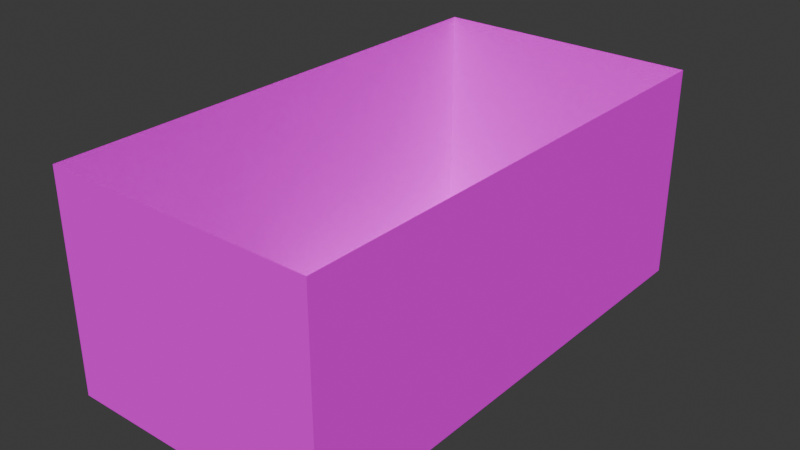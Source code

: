 # Source: end.blend  (saved by Blender 4.5.88; exported with 4.5.12 LTS)
import bpy
from mathutils import Matrix  # noqa: F401  (used for matrix-valued properties, if any)

bpy.ops.wm.read_factory_settings(use_empty=True)
scene = bpy.context.scene
scene.name = 'Scene'

# ---- collections
col_collection = bpy.data.collections.new('Collection'); scene.collection.children.link(col_collection)

# ---- images (referenced by path relative to the original .blend; pixels are not part of the script)
import os
ASSET_DIR = os.environ.get("B2B_ASSET_DIR", "")  # directory of the original .blend (textures are referenced by path, not embedded)
HERE = os.path.dirname(os.path.abspath(__file__))  # packed textures are extracted next to this script under _unpacked/

def load_image(name, relpath, width, height, colorspace="sRGB"):
    """Load a texture the original file referenced (path relative to the .blend, or extracted next to this script)."""
    p = next((c for c in (os.path.join(HERE, relpath), os.path.join(ASSET_DIR, relpath)) if relpath and os.path.exists(c)), "")
    if p:
        img = bpy.data.images.load(p, check_existing=True)
        img.name = name
    else:  # same state as the original file: an image datablock whose file is absent (Cycles renders it pink)
        img = bpy.data.images.new(name, width, height)
        img.source = "FILE"
        img.filepath = "//" + (relpath or name)
    img.colorspace_settings.name = colorspace
    return img
img_wall_png = load_image('wall.png', 'wall.png', 1024, 1024, 'sRGB')
img_floor_png = load_image('floor.png', 'floor.png', 1024, 1024, 'sRGB')
img_fin_png = load_image('fin.png', 'fin.png', 1024, 1024, 'sRGB')

# ---- materials (node trees are filled in below, after node groups)
mat_wall = bpy.data.materials.new('Wall')
mat_wall.use_backface_culling = True
mat_floor = bpy.data.materials.new('Floor')
mat_fin = bpy.data.materials.new('Fin')

# ---- material node trees
mat_wall.use_nodes = True; mat_wall.node_tree.nodes.clear()
_N = mat_wall.node_tree.nodes; _L = mat_wall.node_tree.links
n0 = _N.new('ShaderNodeBsdfPrincipled'); n0.name = 'Principled BSDF'; n0.location = (-200, 100)
n0.inputs[2].default_value = 1.0
n0.inputs[13].default_value = 0.0
n1 = _N.new('ShaderNodeOutputMaterial'); n1.name = 'Material Output'; n1.location = (200, 100)
n2 = _N.new('ShaderNodeTexImage'); n2.name = 'Image Texture'; n2.location = (-490, 80)
n2.image = img_wall_png
n2.interpolation = 'Closest'
_L.new(n0.outputs[0], n1.inputs[0])
_L.new(n2.outputs[0], n0.inputs[0])
n1.is_active_output = True
mat_floor.use_nodes = True; mat_floor.node_tree.nodes.clear()
_N = mat_floor.node_tree.nodes; _L = mat_floor.node_tree.links
n0 = _N.new('ShaderNodeBsdfPrincipled'); n0.name = 'Principled BSDF'; n0.location = (-200, 100)
n0.inputs[2].default_value = 1.0
n0.inputs[13].default_value = 0.0
n1 = _N.new('ShaderNodeOutputMaterial'); n1.name = 'Material Output'; n1.location = (200, 100)
n2 = _N.new('ShaderNodeTexImage'); n2.name = 'Image Texture'; n2.location = (-490, 80)
n2.image = img_floor_png
n2.interpolation = 'Closest'
_L.new(n0.outputs[0], n1.inputs[0])
_L.new(n2.outputs[0], n0.inputs[0])
n1.is_active_output = True
mat_fin.use_nodes = True; mat_fin.node_tree.nodes.clear()
_N = mat_fin.node_tree.nodes; _L = mat_fin.node_tree.links
n0 = _N.new('ShaderNodeBsdfPrincipled'); n0.name = 'Principled BSDF'; n0.location = (-200, 100)
n0.inputs[2].default_value = 1.0
n0.inputs[13].default_value = 0.0
n1 = _N.new('ShaderNodeOutputMaterial'); n1.name = 'Material Output'; n1.location = (200, 100)
n2 = _N.new('ShaderNodeTexImage'); n2.name = 'Image Texture'; n2.location = (-490, 80)
n2.image = img_fin_png
n2.interpolation = 'Closest'
_L.new(n0.outputs[0], n1.inputs[0])
_L.new(n2.outputs[0], n0.inputs[0])
n1.is_active_output = True

# ---- world
world_world = bpy.data.worlds.new('World'); scene.world = world_world
world_world.use_nodes = True; world_world.node_tree.nodes.clear()
_N = world_world.node_tree.nodes; _L = world_world.node_tree.links
n0 = _N.new('ShaderNodeOutputWorld'); n0.name = 'World Output'; n0.location = (200, 100)
n1 = _N.new('ShaderNodeBackground'); n1.name = 'Background'; n1.location = (-200, 100)
n1.inputs[0].default_value = (0.05088, 0.05088, 0.05088, 1.0)
_L.new(n1.outputs[0], n0.inputs[0])
n0.is_active_output = True
world_world.color = (0.05088, 0.05088, 0.05088)
world_world.sun_shadow_jitter_overblur = 0.0

# ---- meshes
me_plane_023 = bpy.data.meshes.new('Plane.023')
me_plane_023.from_pydata([(-1.0, -1.0, 0.0), (1.0, -1.0, 0.0), (-1.0, 1.0, 0.0), (1.0, 1.0, 0.0), (-1.0, 1.0, -4.0), (-1.0, -1.0, -4.0), (1.0, -1.0, -4.0), (1.0, 1.0, -4.0), (-1.0, -0.0002728, 0.0), (-1.0, -0.0002728, -4.0), (1.0, 0.0, 0.0), (1.0, 0.0, -4.0), (-1.0, -0.5001, 0.0), (0.0, -1.0, 0.0), (1.0, 0.5, 0.0), (0.0, 1.0, 0.0), (-1.0, -0.5001, -4.0), (0.0, -1.0, -4.0), (1.0, 0.5, -4.0), (0.0, 1.0, -4.0), (-1.0, 1.0, -2.0), (1.0, 1.0, -2.0), (1.0, -1.0, -2.0), (-1.0, -1.0, -2.0), (-1.0, 0.4999, 0.0), (-1.0, 0.4999, -4.0), (-1.0, -0.0002728, -2.0), (1.0, -0.5, 0.0), (1.0, -0.5, -4.0), (1.0, 0.0, -2.0), (1.0, -0.5, -2.0), (-1.0, 0.4999, -2.0), (-1.0, -0.5001, -2.0), (1.0, 0.5, -2.0), (0.0, -1.0, -2.0), (0.0, 1.0, -2.0), (-1.0, -0.7501, 0.0), (0.5, -1.0, 0.0), (1.0, 0.75, 0.0), (-0.5, 1.0, 0.0), (-1.0, -0.7501, -4.0), (0.5, -1.0, -4.0), (1.0, 0.75, -4.0), (-0.5, 1.0, -4.0), (-1.0, 1.0, -3.0), (1.0, 1.0, -1.0), (1.0, -1.0, -3.0), (-1.0, -1.0, -1.0), (-1.0, 0.2498, 0.0), (-1.0, 0.2498, -4.0), (-1.0, -0.0002728, -3.0), (1.0, -0.25, 0.0), (1.0, -0.25, -4.0), (1.0, 0.0, -3.0), (-1.0, -0.2502, 0.0), (-0.5, -1.0, 0.0), (1.0, 0.25, 0.0), (0.5, 1.0, 0.0), (-1.0, -0.2502, -4.0), (-0.5, -1.0, -4.0), (1.0, 0.25, -4.0), (0.5, 1.0, -4.0), (-1.0, 1.0, -1.0), (1.0, 1.0, -3.0), (1.0, -1.0, -1.0), (-1.0, -1.0, -3.0), (-1.0, 0.7499, 0.0), (-1.0, 0.7499, -4.0), (-1.0, -0.0002728, -1.0), (1.0, -0.75, 0.0), (1.0, -0.75, -4.0), (1.0, 0.0, -1.0), (1.0, -0.5, -3.0), (1.0, -0.5, -1.0), (1.0, -0.75, -2.0), (1.0, -0.25, -2.0), (-1.0, 0.4999, -3.0), (-1.0, 0.4999, -1.0), (-1.0, 0.7499, -2.0), (-1.0, 0.2498, -2.0), (-1.0, -0.5001, -3.0), (-1.0, -0.5001, -1.0), (-1.0, -0.2502, -2.0), (-1.0, -0.7501, -2.0), (1.0, 0.5, -3.0), (1.0, 0.5, -1.0), (1.0, 0.25, -2.0), (1.0, 0.75, -2.0), (0.0, -1.0, -3.0), (0.0, -1.0, -1.0), (-0.5, -1.0, -2.0), (0.5, -1.0, -2.0), (0.0, 1.0, -3.0), (0.0, 1.0, -1.0), (0.5, 1.0, -2.0), (-0.5, 1.0, -2.0), (-0.5, 1.0, -1.0), (0.5, 1.0, -1.0), (0.5, 1.0, -3.0), (0.5, -1.0, -1.0), (-0.5, -1.0, -1.0), (-0.5, -1.0, -3.0), (1.0, 0.75, -1.0), (1.0, 0.25, -1.0), (1.0, 0.25, -3.0), (-1.0, -0.7501, -1.0), (-1.0, -0.2502, -1.0), (-1.0, -0.2502, -3.0), (-1.0, 0.2498, -1.0), (-1.0, 0.7499, -1.0), (-1.0, 0.7499, -3.0), (1.0, -0.25, -1.0), (1.0, -0.75, -1.0), (1.0, -0.75, -3.0), (1.0, -0.25, -3.0), (-1.0, 0.2498, -3.0), (-1.0, -0.7501, -3.0), (1.0, 0.75, -3.0), (0.5, -1.0, -3.0), (-0.5, 1.0, -3.0)], [], [(119, 44, 4, 43), (118, 46, 6, 41), (117, 63, 7, 42), (116, 65, 5, 40), (115, 50, 9, 49), (114, 53, 11, 52), (113, 72, 28, 70), (112, 73, 30, 74), (111, 71, 29, 75), (110, 76, 25, 67), (109, 77, 31, 78), (108, 68, 26, 79), (107, 80, 16, 58), (106, 81, 32, 82), (105, 47, 23, 83), (104, 84, 18, 60), (103, 85, 33, 86), (102, 45, 21, 87), (101, 88, 17, 59), (100, 89, 34, 90), (99, 64, 22, 91), (98, 92, 19, 61), (97, 93, 35, 94), (96, 62, 20, 95), (93, 96, 95, 35), (15, 39, 96, 93), (39, 2, 62, 96), (45, 97, 94, 21), (3, 57, 97, 45), (57, 15, 93, 97), (63, 98, 61, 7), (21, 94, 98, 63), (94, 35, 92, 98), (89, 99, 91, 34), (13, 37, 99, 89), (37, 1, 64, 99), (47, 100, 90, 23), (0, 55, 100, 47), (55, 13, 89, 100), (65, 101, 59, 5), (23, 90, 101, 65), (90, 34, 88, 101), (85, 102, 87, 33), (14, 38, 102, 85), (38, 3, 45, 102), (71, 103, 86, 29), (10, 56, 103, 71), (56, 14, 85, 103), (53, 104, 60, 11), (29, 86, 104, 53), (86, 33, 84, 104), (81, 105, 83, 32), (12, 36, 105, 81), (36, 0, 47, 105), (68, 106, 82, 26), (8, 54, 106, 68), (54, 12, 81, 106), (50, 107, 58, 9), (26, 82, 107, 50), (82, 32, 80, 107), (77, 108, 79, 31), (24, 48, 108, 77), (48, 8, 68, 108), (62, 109, 78, 20), (2, 66, 109, 62), (66, 24, 77, 109), (44, 110, 67, 4), (20, 78, 110, 44), (78, 31, 76, 110), (73, 111, 75, 30), (27, 51, 111, 73), (51, 10, 71, 111), (64, 112, 74, 22), (1, 69, 112, 64), (69, 27, 73, 112), (46, 113, 70, 6), (22, 74, 113, 46), (74, 30, 72, 113), (72, 114, 52, 28), (30, 75, 114, 72), (75, 29, 53, 114), (76, 115, 49, 25), (31, 79, 115, 76), (79, 26, 50, 115), (80, 116, 40, 16), (32, 83, 116, 80), (83, 23, 65, 116), (84, 117, 42, 18), (33, 87, 117, 84), (87, 21, 63, 117), (88, 118, 41, 17), (34, 91, 118, 88), (91, 22, 46, 118), (92, 119, 43, 19), (35, 95, 119, 92), (95, 20, 44, 119)])
_uv = me_plane_023.uv_layers.new(name='UVMap')
_uv.uv.foreach_set('vector', [0.75, 0.75, 1.0, 0.75, 1.0, 1.0, 0.75, 1.0, 0.75, 0.75, 1.0, 0.75, 1.0, 1.0, 0.75, 1.0, 0.75, 0.75, 1.0, 0.75, 1.0, 1.0, 0.75, 1.0, 0.75, 0.75, 1.0, 0.75, 1.0, 1.0, 0.75, 1.0, 0.75, 0.75, 1.0, 0.75, 1.0, 1.0, 0.75, 1.0, 0.75, 0.75, 1.0, 0.75, 1.0, 1.0, 0.75, 1.0, 0.25, 0.75, 0.5, 0.75, 0.5, 1.0, 0.25, 1.0, 0.25, 0.25, 0.5, 0.25, 0.5, 0.5, 0.25, 0.5, 0.75, 0.25, 1.0, 0.25, 1.0, 0.5, 0.75, 0.5, 0.25, 0.75, 0.5, 0.75, 0.5, 1.0, 0.25, 1.0, 0.25, 0.25, 0.5, 0.25, 0.5, 0.5, 0.25, 0.5, 0.75, 0.25, 1.0, 0.25, 1.0, 0.5, 0.75, 0.5, 0.25, 0.75, 0.5, 0.75, 0.5, 1.0, 0.25, 1.0, 0.25, 0.25, 0.5, 0.25, 0.5, 0.5, 0.25, 0.5, 0.75, 0.25, 1.0, 0.25, 1.0, 0.5, 0.75, 0.5, 0.25, 0.75, 0.5, 0.75, 0.5, 1.0, 0.25, 1.0, 0.25, 0.25, 0.5, 0.25, 0.5, 0.5, 0.25, 0.5, 0.75, 0.25, 1.0, 0.25, 1.0, 0.5, 0.75, 0.5, 0.25, 0.75, 0.5, 0.75, 0.5, 1.0, 0.25, 1.0, 0.25, 0.25, 0.5, 0.25, 0.5, 0.5, 0.25, 0.5, 0.75, 0.25, 1.0, 0.25, 1.0, 0.5, 0.75, 0.5, 0.25, 0.75, 0.5, 0.75, 0.5, 1.0, 0.25, 1.0, 0.25, 0.25, 0.5, 0.25, 0.5, 0.5, 0.25, 0.5, 0.75, 0.25, 1.0, 0.25, 1.0, 0.5, 0.75, 0.5, 0.5, 0.25, 0.75, 0.25, 0.75, 0.5, 0.5, 0.5, 0.5, 0.0, 0.75, 0.0, 0.75, 0.25, 0.5, 0.25, 0.75, 0.0, 1.0, 0.0, 1.0, 0.25, 0.75, 0.25, 0.0, 0.25, 0.25, 0.25, 0.25, 0.5, 0.0, 0.5, 0.0, 0.0, 0.25, 0.0, 0.25, 0.25, 0.0, 0.25, 0.25, 0.0, 0.5, 0.0, 0.5, 0.25, 0.25, 0.25, 0.0, 0.75, 0.25, 0.75, 0.25, 1.0, 0.0, 1.0, 0.0, 0.5, 0.25, 0.5, 0.25, 0.75, 0.0, 0.75, 0.25, 0.5, 0.5, 0.5, 0.5, 0.75, 0.25, 0.75, 0.5, 0.25, 0.75, 0.25, 0.75, 0.5, 0.5, 0.5, 0.5, 0.0, 0.75, 0.0, 0.75, 0.25, 0.5, 0.25, 0.75, 0.0, 1.0, 0.0, 1.0, 0.25, 0.75, 0.25, 0.0, 0.25, 0.25, 0.25, 0.25, 0.5, 0.0, 0.5, 0.0, 0.0, 0.25, 0.0, 0.25, 0.25, 0.0, 0.25, 0.25, 0.0, 0.5, 0.0, 0.5, 0.25, 0.25, 0.25, 0.0, 0.75, 0.25, 0.75, 0.25, 1.0, 0.0, 1.0, 0.0, 0.5, 0.25, 0.5, 0.25, 0.75, 0.0, 0.75, 0.25, 0.5, 0.5, 0.5, 0.5, 0.75, 0.25, 0.75, 0.5, 0.25, 0.75, 0.25, 0.75, 0.5, 0.5, 0.5, 0.5, 0.0, 0.75, 0.0, 0.75, 0.25, 0.5, 0.25, 0.75, 0.0, 1.0, 0.0, 1.0, 0.25, 0.75, 0.25, 0.0, 0.25, 0.25, 0.25, 0.25, 0.5, 0.0, 0.5, 0.0, 0.0, 0.25, 0.0, 0.25, 0.25, 0.0, 0.25, 0.25, 0.0, 0.5, 0.0, 0.5, 0.25, 0.25, 0.25, 0.0, 0.75, 0.25, 0.75, 0.25, 1.0, 0.0, 1.0, 0.0, 0.5, 0.25, 0.5, 0.25, 0.75, 0.0, 0.75, 0.25, 0.5, 0.5, 0.5, 0.5, 0.75, 0.25, 0.75, 0.5, 0.25, 0.75, 0.25, 0.75, 0.5, 0.5, 0.5, 0.5, 0.0, 0.75, 0.0, 0.75, 0.25, 0.5, 0.25, 0.75, 0.0, 1.0, 0.0, 1.0, 0.25, 0.75, 0.25, 0.0, 0.25, 0.25, 0.25, 0.25, 0.5, 0.0, 0.5, 0.0, 0.0, 0.25, 0.0, 0.25, 0.25, 0.0, 0.25, 0.25, 0.0, 0.5, 0.0, 0.5, 0.25, 0.25, 0.25, 0.0, 0.75, 0.25, 0.75, 0.25, 1.0, 0.0, 1.0, 0.0, 0.5, 0.25, 0.5, 0.25, 0.75, 0.0, 0.75, 0.25, 0.5, 0.5, 0.5, 0.5, 0.75, 0.25, 0.75, 0.5, 0.25, 0.75, 0.25, 0.75, 0.5, 0.5, 0.5, 0.5, 0.0, 0.75, 0.0, 0.75, 0.25, 0.5, 0.25, 0.75, 0.0, 1.0, 0.0, 1.0, 0.25, 0.75, 0.25, 0.0, 0.25, 0.25, 0.25, 0.25, 0.5, 0.0, 0.5, 0.0, 0.0, 0.25, 0.0, 0.25, 0.25, 0.0, 0.25, 0.25, 0.0, 0.5, 0.0, 0.5, 0.25, 0.25, 0.25, 0.0, 0.75, 0.25, 0.75, 0.25, 1.0, 0.0, 1.0, 0.0, 0.5, 0.25, 0.5, 0.25, 0.75, 0.0, 0.75, 0.25, 0.5, 0.5, 0.5, 0.5, 0.75, 0.25, 0.75, 0.5, 0.25, 0.75, 0.25, 0.75, 0.5, 0.5, 0.5, 0.5, 0.0, 0.75, 0.0, 0.75, 0.25, 0.5, 0.25, 0.75, 0.0, 1.0, 0.0, 1.0, 0.25, 0.75, 0.25, 0.0, 0.25, 0.25, 0.25, 0.25, 0.5, 0.0, 0.5, 0.0, 0.0, 0.25, 0.0, 0.25, 0.25, 0.0, 0.25, 0.25, 0.0, 0.5, 0.0, 0.5, 0.25, 0.25, 0.25, 0.0, 0.75, 0.25, 0.75, 0.25, 1.0, 0.0, 1.0, 0.0, 0.5, 0.25, 0.5, 0.25, 0.75, 0.0, 0.75, 0.25, 0.5, 0.5, 0.5, 0.5, 0.75, 0.25, 0.75, 0.5, 0.75, 0.75, 0.75, 0.75, 1.0, 0.5, 1.0, 0.5, 0.5, 0.75, 0.5, 0.75, 0.75, 0.5, 0.75, 0.75, 0.5, 1.0, 0.5, 1.0, 0.75, 0.75, 0.75, 0.5, 0.75, 0.75, 0.75, 0.75, 1.0, 0.5, 1.0, 0.5, 0.5, 0.75, 0.5, 0.75, 0.75, 0.5, 0.75, 0.75, 0.5, 1.0, 0.5, 1.0, 0.75, 0.75, 0.75, 0.5, 0.75, 0.75, 0.75, 0.75, 1.0, 0.5, 1.0, 0.5, 0.5, 0.75, 0.5, 0.75, 0.75, 0.5, 0.75, 0.75, 0.5, 1.0, 0.5, 1.0, 0.75, 0.75, 0.75, 0.5, 0.75, 0.75, 0.75, 0.75, 1.0, 0.5, 1.0, 0.5, 0.5, 0.75, 0.5, 0.75, 0.75, 0.5, 0.75, 0.75, 0.5, 1.0, 0.5, 1.0, 0.75, 0.75, 0.75, 0.5, 0.75, 0.75, 0.75, 0.75, 1.0, 0.5, 1.0, 0.5, 0.5, 0.75, 0.5, 0.75, 0.75, 0.5, 0.75, 0.75, 0.5, 1.0, 0.5, 1.0, 0.75, 0.75, 0.75, 0.5, 0.75, 0.75, 0.75, 0.75, 1.0, 0.5, 1.0, 0.5, 0.5, 0.75, 0.5, 0.75, 0.75, 0.5, 0.75, 0.75, 0.5, 1.0, 0.5, 1.0, 0.75, 0.75, 0.75])
me_plane_023.materials.append(mat_wall)
me_plane_023.update()
me_plane_001 = bpy.data.meshes.new('Plane.001')
me_plane_001.from_pydata([(-1.0, 1.0, -4.0), (-1.0, -1.0, -4.0), (1.0, -1.0, -4.0), (1.0, 1.0, -4.0), (-1.0, -0.0002728, -4.0), (1.0, 0.0, -4.0), (-1.0, 0.4999, -4.0), (0.0, -0.0001364, -4.0), (1.0, 0.5, -4.0), (0.0, 1.0, -4.0), (1.0, -0.5, -4.0), (-1.0, -0.5001, -4.0), (0.0, -1.0, -4.0), (0.0, -0.5001, -4.0), (0.0, 0.4999, -4.0), (-1.0, 0.2498, -4.0), (0.5, -6.821e-05, -4.0), (1.0, 0.75, -4.0), (-0.5, 1.0, -4.0), (1.0, -0.25, -4.0), (-1.0, -0.7501, -4.0), (0.5, -1.0, -4.0), (-1.0, 0.7499, -4.0), (-0.5, -0.0002046, -4.0), (1.0, 0.25, -4.0), (0.5, 1.0, -4.0), (1.0, -0.75, -4.0), (-1.0, -0.2502, -4.0), (-0.5, -1.0, -4.0), (-0.5, -0.5001, -4.0), (0.5, -0.5, -4.0), (0.0, -0.75, -4.0), (0.0, -0.2501, -4.0), (0.5, 0.5, -4.0), (-0.5, 0.4999, -4.0), (0.0, 0.75, -4.0), (0.0, 0.2499, -4.0), (-0.5, 0.2498, -4.0), (-0.5, 0.7499, -4.0), (0.5, 0.75, -4.0), (0.5, -0.2501, -4.0), (0.5, -0.75, -4.0), (-0.5, -0.7501, -4.0), (-0.5, -0.2502, -4.0), (0.5, 0.2499, -4.0)], [], [(44, 16, 5, 24), (43, 23, 4, 27), (42, 29, 11, 20), (41, 30, 13, 31), (40, 16, 7, 32), (39, 33, 8, 17), (38, 34, 14, 35), (37, 23, 7, 36), (34, 37, 36, 14), (6, 15, 37, 34), (15, 4, 23, 37), (18, 38, 35, 9), (0, 22, 38, 18), (22, 6, 34, 38), (25, 39, 17, 3), (9, 35, 39, 25), (35, 14, 33, 39), (30, 40, 32, 13), (10, 19, 40, 30), (19, 5, 16, 40), (21, 41, 31, 12), (2, 26, 41, 21), (26, 10, 30, 41), (28, 42, 20, 1), (12, 31, 42, 28), (31, 13, 29, 42), (29, 43, 27, 11), (13, 32, 43, 29), (32, 7, 23, 43), (33, 44, 24, 8), (14, 36, 44, 33), (36, 7, 16, 44)])
_uv = me_plane_001.uv_layers.new(name='UVMap')
_uv.uv.foreach_set('vector', [0.5, 0.5, -8.535e-05, 0.5, -1.74e-05, 0.0, 0.5001, -2.98e-08, 0.5, 0.5, -8.535e-05, 0.5, -1.74e-05, 0.0, 0.5001, -2.98e-08, 0.5, 0.5, -8.535e-05, 0.5, -1.74e-05, 0.0, 0.5001, -2.98e-08, 0.5, 0.5, -8.535e-05, 0.5, -1.74e-05, 0.0, 0.5001, -2.98e-08, 0.5, 0.5, -8.535e-05, 0.5, -1.74e-05, 0.0, 0.5001, -2.98e-08, 0.5, 0.5, -8.535e-05, 0.5, -1.74e-05, 0.0, 0.5001, -2.98e-08, 0.5, 0.5, -8.535e-05, 0.5, -1.74e-05, 0.0, 0.5001, -2.98e-08, 0.5, 0.5, -8.535e-05, 0.5, -1.74e-05, 0.0, 0.5001, -2.98e-08, 1.0, 0.5, 0.5, 0.5, 0.5001, -2.98e-08, 1.0, -5.96e-08, 1.0, 1.0, 0.5, 1.0, 0.5, 0.5, 1.0, 0.5, 0.5, 1.0, -0.0001533, 1.0, -8.535e-05, 0.5, 0.5, 0.5, 1.0, 0.5, 0.5, 0.5, 0.5001, -2.98e-08, 1.0, -5.96e-08, 1.0, 1.0, 0.5, 1.0, 0.5, 0.5, 1.0, 0.5, 0.5, 1.0, -0.0001533, 1.0, -8.535e-05, 0.5, 0.5, 0.5, 1.0, 0.5, 0.5, 0.5, 0.5001, -2.98e-08, 1.0, -5.96e-08, 1.0, 1.0, 0.5, 1.0, 0.5, 0.5, 1.0, 0.5, 0.5, 1.0, -0.0001533, 1.0, -8.535e-05, 0.5, 0.5, 0.5, 1.0, 0.5, 0.5, 0.5, 0.5001, -2.98e-08, 1.0, -5.96e-08, 1.0, 1.0, 0.5, 1.0, 0.5, 0.5, 1.0, 0.5, 0.5, 1.0, -0.0001533, 1.0, -8.535e-05, 0.5, 0.5, 0.5, 1.0, 0.5, 0.5, 0.5, 0.5001, -2.98e-08, 1.0, -5.96e-08, 1.0, 1.0, 0.5, 1.0, 0.5, 0.5, 1.0, 0.5, 0.5, 1.0, -0.0001533, 1.0, -8.535e-05, 0.5, 0.5, 0.5, 1.0, 0.5, 0.5, 0.5, 0.5001, -2.98e-08, 1.0, -5.96e-08, 1.0, 1.0, 0.5, 1.0, 0.5, 0.5, 1.0, 0.5, 0.5, 1.0, -0.0001533, 1.0, -8.535e-05, 0.5, 0.5, 0.5, 1.0, 0.5, 0.5, 0.5, 0.5001, -2.98e-08, 1.0, -5.96e-08, 1.0, 1.0, 0.5, 1.0, 0.5, 0.5, 1.0, 0.5, 0.5, 1.0, -0.0001533, 1.0, -8.535e-05, 0.5, 0.5, 0.5, 1.0, 0.5, 0.5, 0.5, 0.5001, -2.98e-08, 1.0, -5.96e-08, 1.0, 1.0, 0.5, 1.0, 0.5, 0.5, 1.0, 0.5, 0.5, 1.0, -0.0001533, 1.0, -8.535e-05, 0.5, 0.5, 0.5])
me_plane_001.materials.append(mat_floor)
me_plane_001.update()
me_plane_002 = bpy.data.meshes.new('Plane.002')
me_plane_002.from_pydata([(-0.8, -0.9574, -3.0), (0.8, -0.9574, -3.0), (-0.8, -0.9574, -1.0), (0.8, -0.9574, -1.0)], [], [(0, 2, 3, 1)])
_uv = me_plane_002.uv_layers.new(name='UVMap')
_uv.uv.foreach_set('vector', [1.0, 0.0, 1.0, 1.0, 0.0, 1.0, 0.0, 0.0])
me_plane_002.materials.append(mat_fin)
me_plane_002.update()

# ---- objects
ob_walls = bpy.data.objects.new('Walls', me_plane_023)
ob_floor = bpy.data.objects.new('Floor', me_plane_001)
ob_fin = bpy.data.objects.new('Fin', me_plane_002)

# ---- transforms, parenting, visibility, modifiers, constraints
ob_walls.location = (0.0, 0.0, 0.0)
ob_walls.scale = (2.5, 4.7, 1.0)
ob_floor.location = (0.0, 0.0, 0.0)
ob_floor.scale = (2.5, 4.7, 1.0)
ob_fin.location = (0.0, 0.0, 0.0)
ob_fin.scale = (2.5, 4.7, 1.0)

# ---- collection membership
col_collection.objects.link(ob_walls)
col_collection.objects.link(ob_floor)
col_collection.objects.link(ob_fin)

# ---- scene / render settings (as saved in the file)
scene.frame_start = 1; scene.frame_end = 250; scene.frame_set(1)
scene.render.engine = 'BLENDER_EEVEE_NEXT'
bpy.context.view_layer.update()

# ---- added for rendering (the .blend has no active camera and no usable light): camera, sun
cam_auto = bpy.data.cameras.new('AutoCamera')
cam_auto.lens = 50.0
cam_auto.sensor_width = 36.0
cam_auto.clip_end = 1000.0
ob_auto_camera = bpy.data.objects.new('AutoCamera', cam_auto)
scene.collection.objects.link(ob_auto_camera)
ob_auto_camera.location = (10.5232, -12.6278, 6.41855)
ob_auto_camera.rotation_euler = (1.09748, -7.21219e-08, 0.694738)
scene.camera = ob_auto_camera
light_auto_sun = bpy.data.lights.new('AutoSun', 'SUN')
light_auto_sun.energy = 3.0
light_auto_sun.angle = 0.0523599
ob_auto_sun = bpy.data.objects.new('AutoSun', light_auto_sun)
scene.collection.objects.link(ob_auto_sun)
ob_auto_sun.rotation_euler = (0.872665, 0.174533, 0.523599)
bpy.context.view_layer.update()
